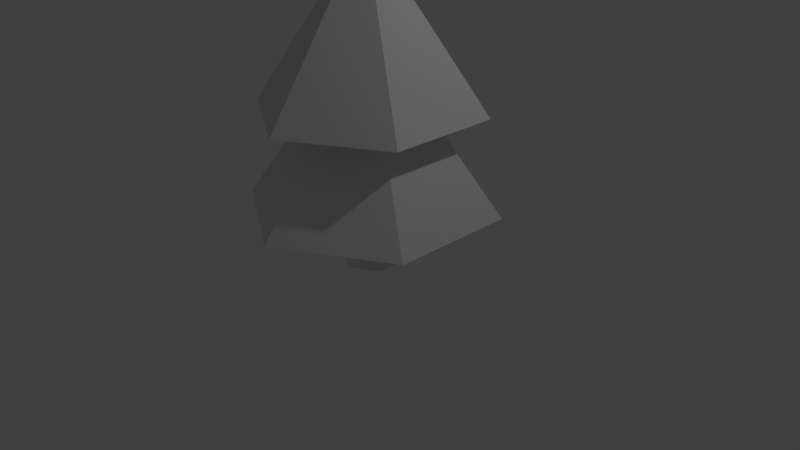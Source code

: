 # Source: tree.blend  (saved by Blender 2.72.0; exported with 4.5.12 LTS)
import bpy
from mathutils import Matrix  # noqa: F401  (used for matrix-valued properties, if any)

bpy.ops.wm.read_factory_settings(use_empty=True)
scene = bpy.context.scene
scene.name = 'Scene'

# ---- collections
col_collection_1 = bpy.data.collections.new('Collection 1'); scene.collection.children.link(col_collection_1)

# ---- materials (node trees are filled in below, after node groups)
mat_material_001 = bpy.data.materials.new('Material.001')
mat_material_001.alpha_threshold = 0.0
mat_material_001.use_transparent_shadow = False
mat_material_001.roughness = 0.5

# ---- material node trees

# ---- world
world_world = bpy.data.worlds.new('World'); scene.world = world_world
world_world.color = (0.05088, 0.05088, 0.05088)
world_world.use_sun_shadow = False
world_world.sun_shadow_jitter_overblur = 0.0
world_world.cycles.sampling_method = 'MANUAL'
world_world.cycles.sample_map_resolution = 256

# ---- cameras
cam_camera = bpy.data.cameras.new('Camera')
cam_camera.clip_end = 100.0
cam_camera.lens = 35.0
cam_camera.sensor_width = 32.0
cam_camera.sensor_height = 18.0
cam_camera.ortho_scale = 7.314
cam_camera.dof.focus_distance = 0.0
cam_camera.dof.aperture_fstop = 128.0

# ---- lights
light_lamp = bpy.data.lights.new('Lamp', 'POINT')
light_lamp.transmission_factor = 0.0
light_lamp.cutoff_distance = 30.0
light_lamp.energy = 100.0
light_lamp.shadow_buffer_clip_start = 1.001
light_lamp.shadow_soft_size = 0.1
light_lamp.shadow_maximum_resolution = 0.006
light_lamp.use_absolute_resolution = True
light_lamp.cycles.use_multiple_importance_sampling = False

# ---- meshes
me_cylinder = bpy.data.meshes.new('Cylinder')
me_cylinder.from_pydata([(-0.3088, 0.1783, 3.545), (-0.3088, -0.1783, 3.545), (-3.02e-08, -0.3565, 3.545), (0.3088, -0.1783, 3.545), (0.3088, 0.1783, 3.545), (-3.02e-08, 0.3565, 3.545), (-6.292e-08, 1.458, 1.961), (1.263, 0.729, 1.961), (1.263, -0.729, 1.961), (-6.292e-08, -1.458, 1.961), (-1.263, -0.729, 1.961), (-1.263, 0.729, 1.961), (-0.7091, 0.4094, 1.844), (-0.7091, -0.4094, 1.844), (-3.896e-08, -0.8187, 1.844), (0.7091, -0.4094, 1.844), (0.7091, 0.4094, 1.844), (-3.896e-08, 0.8187, 1.844), (-5.625e-08, 1.639, 0.7182), (1.42, 0.8197, 0.7182), (1.42, -0.8197, 0.7182), (-5.625e-08, -1.639, 0.7182), (-0.3638, 0.2101, 0.6175), (-0.3638, 0.2101, -0.03297), (-0.3638, -0.2101, 0.6175), (-0.3638, -0.2101, -0.03297), (0.0, -0.4201, 0.6175), (0.0, -0.4201, -0.03297), (0.3638, -0.2101, 0.6175), (0.3638, -0.2101, -0.03297), (0.3638, 0.2101, 0.6175), (0.3638, 0.2101, -0.03297), (0.0, 0.4201, 0.6175), (0.0, 0.4201, -0.03297), (-1.42, -0.8197, 0.7182), (-1.42, 0.8197, 0.7182)], [], [(6, 5, 4), (1, 2, 3), (12, 11, 6), (13, 10, 11), (7, 4, 3), (10, 1, 0), (9, 2, 1), (8, 3, 2), (30, 19, 20), (21, 14, 13), (16, 17, 6), (14, 9, 10), (16, 7, 8), (6, 11, 0), (26, 24, 25), (23, 33, 31), (24, 22, 23), (26, 21, 34), (18, 35, 12), (34, 13, 12), (30, 28, 29), (14, 15, 8), (28, 26, 27), (21, 20, 15), (22, 35, 18), (22, 32, 33), (26, 28, 20), (18, 17, 16), (32, 30, 31), (24, 34, 35), (20, 19, 16), (32, 18, 19), (7, 6, 4), (4, 5, 0), (4, 1, 3), (12, 13, 11), (17, 12, 6), (4, 0, 1), (8, 7, 3), (11, 10, 0), (10, 9, 1), (9, 8, 2), (28, 30, 20), (34, 21, 13), (7, 16, 6), (13, 14, 10), (15, 16, 8), (5, 6, 0), (27, 26, 25), (27, 25, 23), (27, 23, 29), (25, 24, 23), (24, 26, 34), (23, 31, 29), (17, 18, 12), (35, 34, 12), (31, 30, 29), (9, 14, 8), (29, 28, 27), (14, 21, 15), (32, 22, 18), (23, 22, 33), (21, 26, 20), (19, 18, 16), (33, 32, 31), (22, 24, 35), (15, 20, 16), (30, 32, 19)])
_uv = me_cylinder.uv_layers.new(name='UVMap')
_uv.uv.foreach_set('vector', [0.7637, 0.2954, 0.5636, 0.2954, 0.553, 0.26, 0.8506, 0.09823, 0.8321, 0.06621, 0.8506, 0.03419, 0.2292, 0.7242, 0.2629, 0.6654, 0.339, 0.7974, 0.1445, 0.724, 0.1105, 0.6654, 0.2629, 0.6654, 0.7205, 0.1505, 0.553, 0.26, 0.5248, 0.2361, 0.6051, 0.5381, 0.5248, 0.3548, 0.553, 0.3309, 0.455, 0.5567, 0.4881, 0.3593, 0.5248, 0.3548, 0.6051, 0.05282, 0.5248, 0.2361, 0.4881, 0.2316, 0.6402, 0.8172, 0.7501, 0.8806, 0.6026, 0.9658, 0.03419, 0.597, 0.06618, 0.4561, 0.1508, 0.4497, 0.2287, 0.8706, 0.2713, 0.7976, 0.339, 0.7974, 0.1019, 0.7971, 0.03419, 0.7973, 0.1105, 0.6654, 0.2287, 0.8706, 0.2627, 0.9293, 0.1103, 0.9292, 0.7637, 0.2954, 0.7205, 0.4404, 0.553, 0.3309, 0.8185, 0.7993, 0.8185, 0.7558, 0.886, 0.7558, 0.9237, 0.734, 0.9614, 0.7558, 0.9614, 0.7993, 0.8185, 0.7558, 0.8185, 0.7122, 0.886, 0.7122, 0.5649, 0.8171, 0.455, 0.8806, 0.455, 0.7103, 0.3867, 0.3156, 0.3366, 0.4781, 0.2172, 0.3967, 0.2037, 0.5841, 0.1508, 0.4497, 0.2172, 0.3967, 0.8185, 0.8865, 0.8185, 0.8429, 0.886, 0.8429, 0.1019, 0.7971, 0.144, 0.8704, 0.1103, 0.9292, 0.8185, 0.8429, 0.8185, 0.7993, 0.886, 0.7993, 0.03419, 0.03419, 0.2037, 0.04706, 0.1508, 0.1815, 0.6027, 0.7519, 0.6026, 0.6251, 0.7501, 0.7102, 0.8185, 0.7122, 0.8185, 0.6686, 0.886, 0.6686, 0.5649, 0.8171, 0.6025, 0.8389, 0.6026, 0.9658, 0.3867, 0.3156, 0.2422, 0.3156, 0.2172, 0.2345, 0.8185, 0.6686, 0.8185, 0.6251, 0.886, 0.6251, 0.5649, 0.7736, 0.455, 0.7103, 0.6026, 0.6251, 0.2037, 0.04706, 0.3366, 0.1531, 0.2172, 0.2345, 0.6403, 0.7737, 0.7501, 0.7102, 0.7501, 0.8806, 0.7205, 0.1505, 0.7637, 0.2954, 0.553, 0.26, 0.8875, 0.03419, 0.906, 0.06621, 0.8875, 0.09823, 0.8875, 0.03419, 0.8506, 0.09823, 0.8506, 0.03419, 0.2292, 0.7242, 0.1445, 0.724, 0.2629, 0.6654, 0.2713, 0.7976, 0.2292, 0.7242, 0.339, 0.7974, 0.8875, 0.03419, 0.8875, 0.09823, 0.8506, 0.09823, 0.6051, 0.05282, 0.7205, 0.1505, 0.5248, 0.2361, 0.7205, 0.4404, 0.6051, 0.5381, 0.553, 0.3309, 0.6051, 0.5381, 0.455, 0.5567, 0.5248, 0.3548, 0.455, 0.03419, 0.6051, 0.05282, 0.4881, 0.2316, 0.6025, 0.8389, 0.6402, 0.8172, 0.6026, 0.9658, 0.2037, 0.5841, 0.03419, 0.597, 0.1508, 0.4497, 0.2627, 0.9293, 0.2287, 0.8706, 0.339, 0.7974, 0.1445, 0.724, 0.1019, 0.7971, 0.1105, 0.6654, 0.144, 0.8704, 0.2287, 0.8706, 0.1103, 0.9292, 0.5636, 0.2954, 0.7637, 0.2954, 0.553, 0.3309, 0.886, 0.7993, 0.8185, 0.7993, 0.886, 0.7558, 0.886, 0.7993, 0.886, 0.7558, 0.9237, 0.734, 0.886, 0.7993, 0.9237, 0.734, 0.9237, 0.8211, 0.886, 0.7558, 0.8185, 0.7558, 0.886, 0.7122, 0.5649, 0.7736, 0.5649, 0.8171, 0.455, 0.7103, 0.9237, 0.734, 0.9614, 0.7993, 0.9237, 0.8211, 0.2422, 0.3156, 0.3867, 0.3156, 0.2172, 0.3967, 0.3366, 0.4781, 0.2037, 0.5841, 0.2172, 0.3967, 0.886, 0.8865, 0.8185, 0.8865, 0.886, 0.8429, 0.03419, 0.7973, 0.1019, 0.7971, 0.1103, 0.9292, 0.886, 0.8429, 0.8185, 0.8429, 0.886, 0.7993, 0.06618, 0.1751, 0.03419, 0.03419, 0.1508, 0.1815, 0.6403, 0.7737, 0.6027, 0.7519, 0.7501, 0.7102, 0.886, 0.7122, 0.8185, 0.7122, 0.886, 0.6686, 0.455, 0.8806, 0.5649, 0.8171, 0.6026, 0.9658, 0.3366, 0.1531, 0.3867, 0.3156, 0.2172, 0.2345, 0.886, 0.6686, 0.8185, 0.6686, 0.886, 0.6251, 0.6027, 0.7519, 0.5649, 0.7736, 0.6026, 0.6251, 0.1508, 0.1815, 0.2037, 0.04706, 0.2172, 0.2345, 0.6402, 0.8172, 0.6403, 0.7737, 0.7501, 0.8806])
me_cylinder.materials.append(mat_material_001)
me_cylinder.use_remesh_preserve_volume = False
me_cylinder.use_remesh_preserve_attributes = False
me_cylinder.use_mirror_vertex_groups = False
me_cylinder.update()

# ---- objects
ob_cylinder = bpy.data.objects.new('Cylinder', me_cylinder)
ob_lamp = bpy.data.objects.new('Lamp', light_lamp)
ob_camera = bpy.data.objects.new('Camera', cam_camera)

# ---- transforms, parenting, visibility, modifiers, constraints
ob_cylinder.location = (0.0, 0.0, 0.0)
ob_cylinder.lineart.crease_threshold = 0.0
ob_lamp.location = (4.076, 1.005, 5.904)
ob_lamp.rotation_euler = (0.6503, 0.05522, 1.866)
ob_lamp.lock_rotations_4d = False
ob_lamp.empty_display_type = 'ARROWS'
ob_lamp.color = (0.0, 0.0, 0.0, 0.0)
ob_lamp.lineart.crease_threshold = 0.0
ob_camera.location = (7.481, -6.508, 5.344)
ob_camera.rotation_euler = (1.109, 0.01082, 0.8149)
ob_camera.lock_rotations_4d = False
ob_camera.empty_display_type = 'ARROWS'
ob_camera.color = (0.0, 0.0, 0.0, 0.0)
ob_camera.display_type = 'WIRE'
ob_camera.lineart.crease_threshold = 0.0

# ---- collection membership
col_collection_1.objects.link(ob_cylinder)
col_collection_1.objects.link(ob_lamp)
col_collection_1.objects.link(ob_camera)

# ---- scene / render settings (as saved in the file)
scene.camera = ob_camera
scene.frame_start = 1; scene.frame_end = 250; scene.frame_set(1)
scene.render.engine = 'BLENDER_EEVEE_NEXT'
scene.render.resolution_percentage = 50
scene.render.dither_intensity = 0.0
scene.cycles.use_denoising = False
scene.cycles.samples = 10
scene.cycles.sampling_pattern = 'TABULATED_SOBOL'
scene.cycles.light_sampling_threshold = 0.0
scene.cycles.use_adaptive_sampling = False
scene.cycles.use_light_tree = False
scene.cycles.blur_glossy = 0.0
scene.cycles.pixel_filter_type = 'GAUSSIAN'
scene.cycles.sample_clamp_indirect = 0.0
scene.view_settings.view_transform = 'Standard'
bpy.context.view_layer.update()
